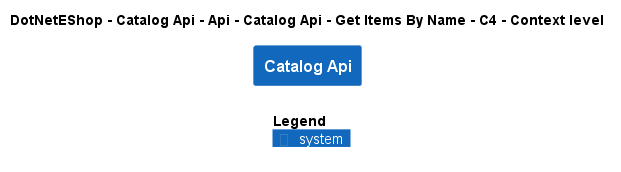

The diagram above was rendered by PlantUML. Its source (embedded in the PNG):
@startuml
!include ..\..\..\..\..\..\..\..\..\.c4s\C4_Context.puml

AddElementTag("c4interflow:lifecycle:new", $bgColor=green, $fontColor=#ffffff, $borderColor=green, $shadowing="False")
AddElementTag("c4interflow:lifecycle:changed", $bgColor=orange, $fontColor=#ffffff, $borderColor=orange, $shadowing="False")
AddElementTag("c4interflow:lifecycle:removed", $bgColor=red, $fontColor=#ffffff, $borderColor=red, $shadowing="False")

AddRelTag("c4interflow:lifecycle:new", $textColor=green, $lineColor=green)
AddRelTag("c4interflow:lifecycle:changed", $textColor=orange, $lineColor=orange)
AddRelTag("c4interflow:lifecycle:removed", $textColor=red, $lineColor=red)

SHOW_PERSON_PORTRAIT()
LAYOUT_TOP_DOWN()

skinparam linetype polyline

title DotNetEShop - Catalog Api - Api - Catalog Api - Get Items By Name - C4 - Context level

System(DotNetEShop.SoftwareSystems.CatalogApi, "Catalog Api", "")



SHOW_LEGEND()
@enduml